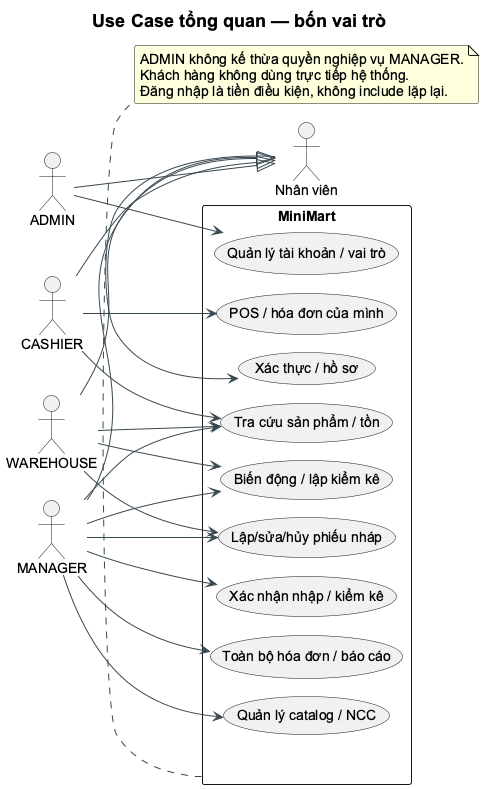

The diagram above was rendered by PlantUML. Its source (embedded in the PNG):
@startuml
!pragma layout smetana
skinparam backgroundColor white
skinparam shadowing false
skinparam defaultFontName Arial
skinparam defaultFontSize 14
skinparam titleFontSize 18
skinparam roundcorner 5
skinparam ArrowColor #37474F
skinparam classBackgroundColor #F7FAFC
skinparam classBorderColor #456575
skinparam packageBackgroundColor white
skinparam componentStyle rectangle
hide empty members
title Use Case tổng quan — bốn vai trò
left to right direction
actor "Nhân viên" as Staff
actor ADMIN as A
actor MANAGER as M
actor CASHIER as C
actor WAREHOUSE as W
A --|> Staff
M --|> Staff
C --|> Staff
W --|> Staff
rectangle MiniMart {
 usecase "Xác thực / hồ sơ" as Auth
 usecase "Quản lý tài khoản / vai trò" as Users
 usecase "Quản lý catalog / NCC" as Catalog
 usecase "Tra cứu sản phẩm / tồn" as Lookup
 usecase "Lập/sửa/hủy phiếu nháp" as Draft
 usecase "Xác nhận nhập / kiểm kê" as Approve
 usecase "Biến động / lập kiểm kê" as Count
 usecase "POS / hóa đơn của mình" as POS
 usecase "Toàn bộ hóa đơn / báo cáo" as Reports
}
Staff --> Auth
A --> Users
M --> Catalog
M --> Lookup
C --> Lookup
W --> Lookup
M --> Draft
W --> Draft
M --> Approve
M --> Count
W --> Count
C --> POS
M --> Reports
note bottom of MiniMart
ADMIN không kế thừa quyền nghiệp vụ MANAGER.
Khách hàng không dùng trực tiếp hệ thống.
Đăng nhập là tiền điều kiện, không include lặp lại.
end note
@enduml